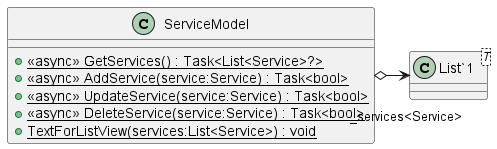

The diagram above was rendered by PlantUML. Its source (embedded in the PNG):
@startuml
class ServiceModel {
    + {static} <<async>> GetServices() : Task<List<Service>?>
    + {static} <<async>> AddService(service:Service) : Task<bool>
    + {static} <<async>> UpdateService(service:Service) : Task<bool>
    + {static} <<async>> DeleteService(service:Service) : Task<bool>
    + {static} TextForListView(services:List<Service>) : void
}
class "List`1"<T> {
}
ServiceModel o-> "_services<Service>" "List`1"
@enduml